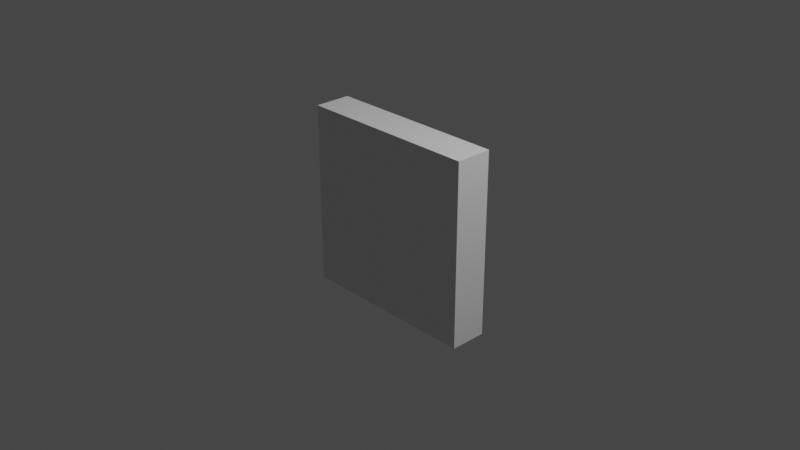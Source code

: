 # Source: wall.blend  (saved by Blender 3.5.10; exported with 4.5.12 LTS)
import bpy
from mathutils import Matrix  # noqa: F401  (used for matrix-valued properties, if any)

bpy.ops.wm.read_factory_settings(use_empty=True)
scene = bpy.context.scene
scene.name = 'Scene'

# ---- collections
col_collection = bpy.data.collections.new('Collection'); scene.collection.children.link(col_collection)

# ---- materials (node trees are filled in below, after node groups)
mat_material = bpy.data.materials.new('Material')
mat_material.alpha_threshold = 0.0
mat_material.use_transparent_shadow = False
mat_material.roughness = 0.5
mat_material.line_color = (0.0, 0.0, 0.0, 1.0)

# ---- material node trees
mat_material.use_nodes = True; mat_material.node_tree.nodes.clear()
_N = mat_material.node_tree.nodes; _L = mat_material.node_tree.links
n0 = _N.new('ShaderNodeOutputMaterial'); n0.name = 'Material Output'; n0.location = (300, 300)
n1 = _N.new('ShaderNodeBsdfPrincipled'); n1.name = 'Principled BSDF'; n1.location = (10, 300)
n1.distribution = 'GGX'
n1.subsurface_method = 'RANDOM_WALK_SKIN'
n1.inputs[3].default_value = 1.45
n1.inputs[27].default_value = (0.0, 0.0, 0.0, 1.0)
n1.inputs[28].default_value = 1.0
_L.new(n1.outputs[0], n0.inputs[0])
n0.is_active_output = True

# ---- world
world_world = bpy.data.worlds.new('World'); scene.world = world_world
world_world.use_nodes = True; world_world.node_tree.nodes.clear()
_N = world_world.node_tree.nodes; _L = world_world.node_tree.links
n0 = _N.new('ShaderNodeOutputWorld'); n0.name = 'World Output'; n0.location = (300, 300)
n1 = _N.new('ShaderNodeBackground'); n1.name = 'Background'; n1.location = (10, 300)
n1.inputs[0].default_value = (0.05088, 0.05088, 0.05088, 1.0)
_L.new(n1.outputs[0], n0.inputs[0])
n0.is_active_output = True
world_world.color = (0.05088, 0.05088, 0.05088)
world_world.use_sun_shadow = False
world_world.sun_shadow_jitter_overblur = 0.0

# ---- cameras
cam_camera = bpy.data.cameras.new('Camera')
cam_camera.clip_end = 100.0
cam_camera.ortho_scale = 7.314

# ---- lights
light_light = bpy.data.lights.new('Light', 'POINT')
light_light.transmission_factor = 0.0
light_light.energy = 1000.0
light_light.shadow_soft_size = 0.1
light_light.shadow_maximum_resolution = 0.006
light_light.use_absolute_resolution = True

# ---- meshes
me_cube = bpy.data.meshes.new('Cube')
me_cube.from_pydata([(1.0, 0.2, 1.0), (1.0, 0.2, -1.0), (1.0, -0.2, 1.0), (1.0, -0.2, -1.0), (-1.0, 0.2, 1.0), (-1.0, 0.2, -1.0), (-1.0, -0.2, 1.0), (-1.0, -0.2, -1.0)], [], [(0, 4, 6, 2), (3, 2, 6, 7), (7, 6, 4, 5), (5, 1, 3, 7), (1, 0, 2, 3), (5, 4, 0, 1)])
_uv = me_cube.uv_layers.new(name='UVMap')
_uv.uv.foreach_set('vector', [0.625, 0.5, 0.875, 0.5, 0.875, 0.75, 0.625, 0.75, 0.375, 0.75, 0.625, 0.75, 0.625, 1.0, 0.375, 1.0, 0.375, 0.0, 0.625, 0.0, 0.625, 0.25, 0.375, 0.25, 0.125, 0.5, 0.375, 0.5, 0.375, 0.75, 0.125, 0.75, 0.375, 0.5, 0.625, 0.5, 0.625, 0.75, 0.375, 0.75, 0.375, 0.25, 0.625, 0.25, 0.625, 0.5, 0.375, 0.5])
me_cube.materials.append(mat_material)
me_cube.use_mirror_vertex_groups = False
me_cube.update()

# ---- objects
ob_cube = bpy.data.objects.new('Cube', me_cube)
ob_light = bpy.data.objects.new('Light', light_light)
ob_camera = bpy.data.objects.new('Camera', cam_camera)

# ---- transforms, parenting, visibility, modifiers, constraints
ob_cube.location = (0.0, 0.0, 0.0)
ob_cube.lock_rotations_4d = False
ob_cube.empty_display_type = 'ARROWS'
ob_cube.lineart.crease_threshold = 0.0
ob_light.location = (4.076, 1.005, 5.904)
ob_light.rotation_euler = (0.6503, 0.05522, 1.866)
ob_light.lock_rotations_4d = False
ob_light.empty_display_type = 'ARROWS'
ob_light.color = (0.0, 0.0, 0.0, 0.0)
ob_light.lineart.crease_threshold = 0.0
ob_camera.location = (7.359, -6.926, 4.958)
ob_camera.rotation_euler = (1.109, 0.0, 0.8149)
ob_camera.lock_rotations_4d = False
ob_camera.empty_display_type = 'ARROWS'
ob_camera.color = (0.0, 0.0, 0.0, 0.0)
ob_camera.display_type = 'WIRE'
ob_camera.lineart.crease_threshold = 0.0

# ---- collection membership
col_collection.objects.link(ob_cube)
col_collection.objects.link(ob_light)
col_collection.objects.link(ob_camera)

# ---- scene / render settings (as saved in the file)
scene.camera = ob_camera
scene.frame_start = 1; scene.frame_end = 250; scene.frame_set(1)
scene.render.engine = 'BLENDER_EEVEE_NEXT'
scene.cycles.sampling_pattern = 'TABULATED_SOBOL'
scene.view_settings.view_transform = 'Filmic'
bpy.context.view_layer.update()

